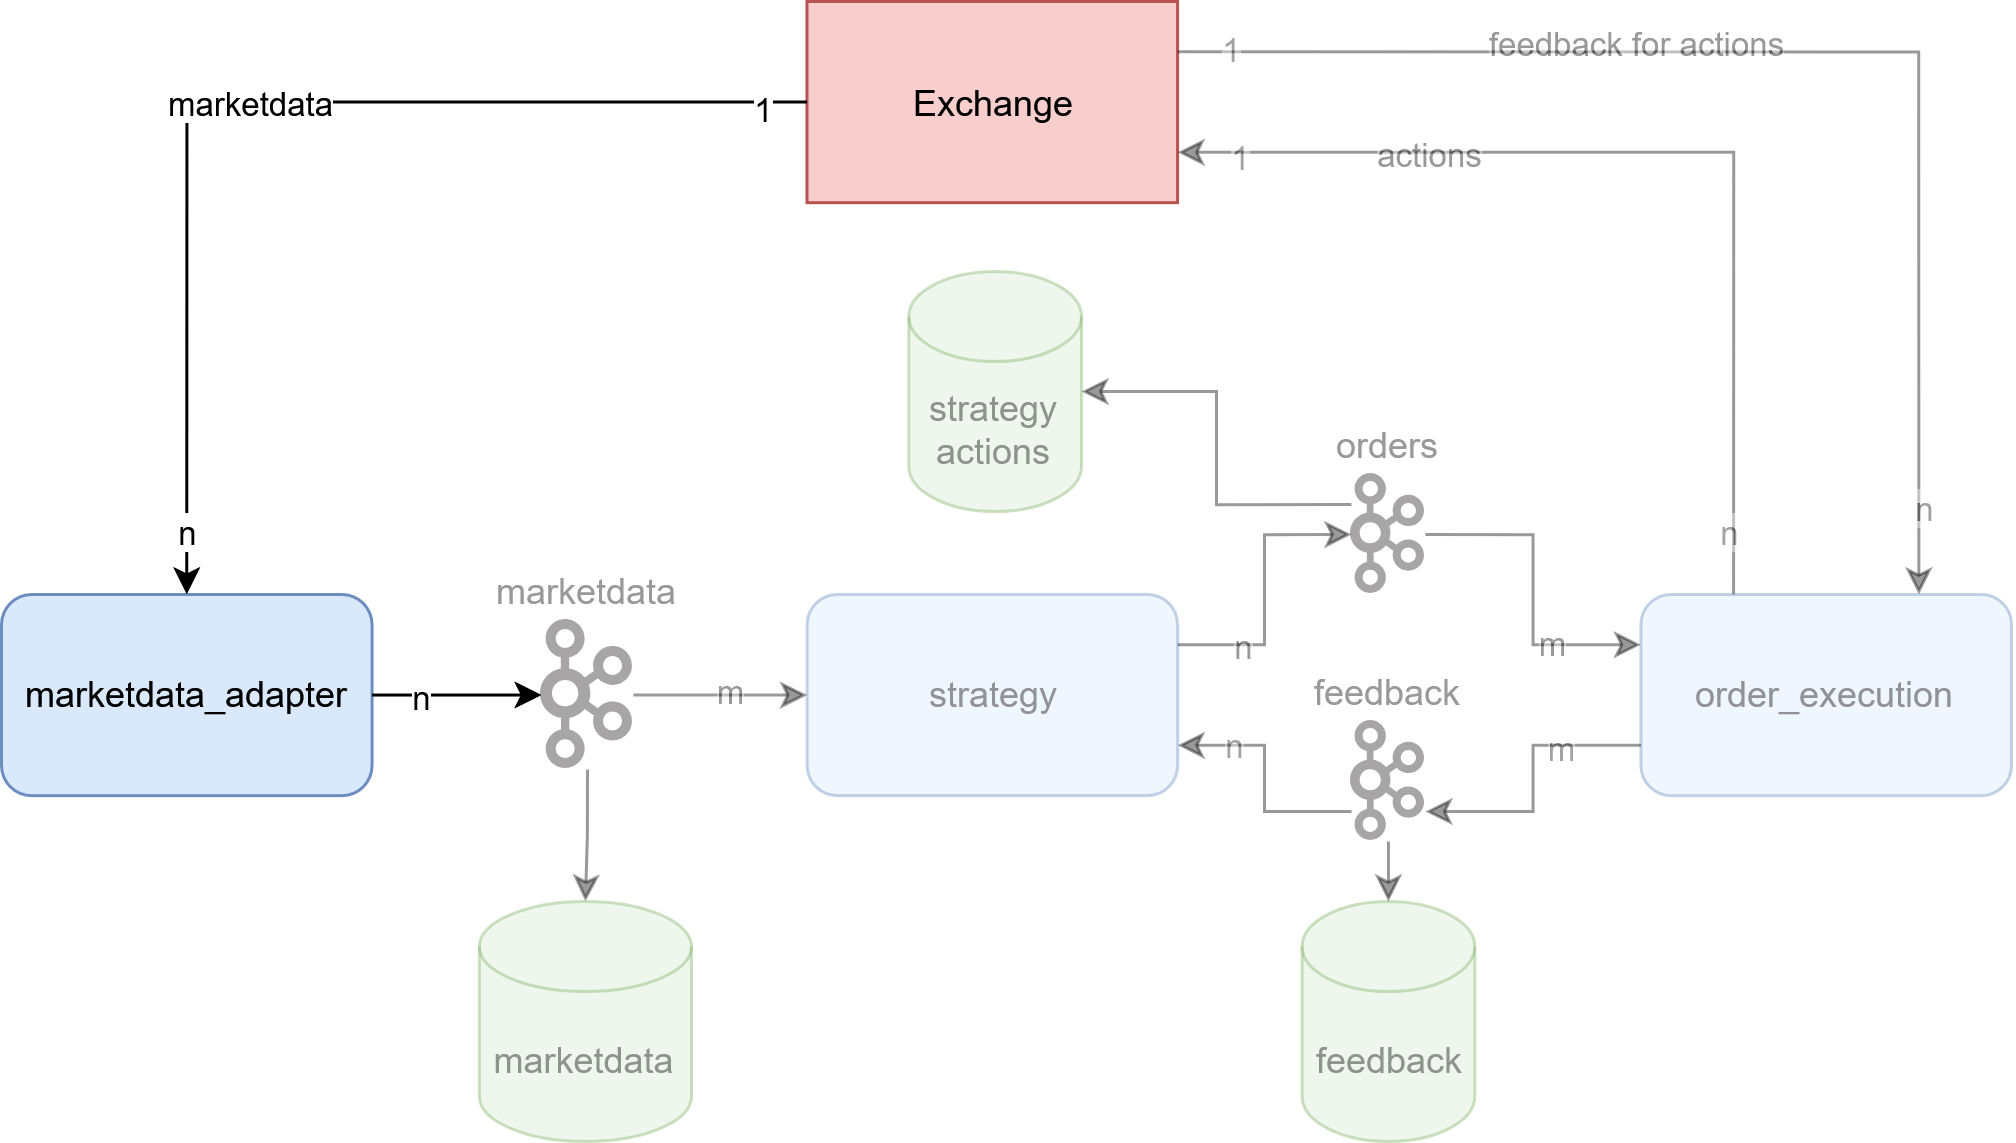

The diagram above was exported from draw.io. Its source (the exported page's mxGraphModel, read from the mxfile embedded in the PNG):
<mxGraphModel dx="737" dy="920" grid="1" gridSize="10" guides="1" tooltips="1" connect="1" arrows="1" fold="1" page="1" pageScale="1" pageWidth="850" pageHeight="1100" background="none" math="0" shadow="0">
  <root>
    <mxCell id="0" />
    <mxCell id="1" parent="0" />
    <mxCell id="x1PVfPSBhp6ivKvTVOWP-2" value="marketdata_adapter" style="rounded=1;whiteSpace=wrap;html=1;fillColor=#dae8fc;strokeColor=#6c8ebf;" parent="1" vertex="1">
      <mxGeometry x="40" y="367.65" width="123.52602266180142" height="67.05882352941177" as="geometry" />
    </mxCell>
    <mxCell id="x1PVfPSBhp6ivKvTVOWP-5" style="edgeStyle=orthogonalEdgeStyle;rounded=0;orthogonalLoop=1;jettySize=auto;html=1;exitX=1;exitY=0.5;exitDx=0;exitDy=0;entryX=0;entryY=0.5;entryDx=0;entryDy=0;" parent="1" source="x1PVfPSBhp6ivKvTVOWP-2" target="iLl4sf8TZpeG5W6NkvIJ-1" edge="1">
      <mxGeometry relative="1" as="geometry" />
    </mxCell>
    <mxCell id="x1PVfPSBhp6ivKvTVOWP-19" value="n" style="edgeLabel;html=1;align=center;verticalAlign=middle;resizable=0;points=[];" parent="x1PVfPSBhp6ivKvTVOWP-5" vertex="1" connectable="0">
      <mxGeometry x="-0.8564" relative="1" as="geometry">
        <mxPoint x="12" as="offset" />
      </mxGeometry>
    </mxCell>
    <mxCell id="x1PVfPSBhp6ivKvTVOWP-27" style="edgeStyle=orthogonalEdgeStyle;rounded=0;orthogonalLoop=1;jettySize=auto;html=1;exitX=0.5;exitY=1;exitDx=0;exitDy=0;entryX=0.5;entryY=0;entryDx=0;entryDy=0;entryPerimeter=0;textOpacity=40;fillOpacity=40;strokeOpacity=40;" parent="1" source="iLl4sf8TZpeG5W6NkvIJ-1" target="x1PVfPSBhp6ivKvTVOWP-26" edge="1">
      <mxGeometry relative="1" as="geometry" />
    </mxCell>
    <mxCell id="x1PVfPSBhp6ivKvTVOWP-1" value="Exchange" style="rounded=0;whiteSpace=wrap;html=1;fillColor=#f8cecc;strokeColor=#b85450;" parent="1" vertex="1">
      <mxGeometry x="308.5404263491454" y="170" width="123.52602266180142" height="67.05882352941177" as="geometry" />
    </mxCell>
    <mxCell id="x1PVfPSBhp6ivKvTVOWP-3" value="marketdata" style="endArrow=classic;html=1;rounded=0;entryX=0.5;entryY=0;entryDx=0;entryDy=0;exitX=0;exitY=0.5;exitDx=0;exitDy=0;edgeStyle=orthogonalEdgeStyle;" parent="1" source="x1PVfPSBhp6ivKvTVOWP-1" target="x1PVfPSBhp6ivKvTVOWP-2" edge="1">
      <mxGeometry width="50" height="50" relative="1" as="geometry">
        <mxPoint x="390.8911081236797" y="757.6470588235294" as="sourcePoint" />
        <mxPoint x="442.3602842327636" y="701.7647058823529" as="targetPoint" />
      </mxGeometry>
    </mxCell>
    <mxCell id="x1PVfPSBhp6ivKvTVOWP-17" value="1" style="edgeLabel;html=1;align=center;verticalAlign=middle;resizable=0;points=[];" parent="x1PVfPSBhp6ivKvTVOWP-3" vertex="1" connectable="0">
      <mxGeometry x="-0.9188" y="2" relative="1" as="geometry">
        <mxPoint as="offset" />
      </mxGeometry>
    </mxCell>
    <mxCell id="x1PVfPSBhp6ivKvTVOWP-18" value="n" style="edgeLabel;html=1;align=center;verticalAlign=middle;resizable=0;points=[];" parent="x1PVfPSBhp6ivKvTVOWP-3" vertex="1" connectable="0">
      <mxGeometry x="0.8841" relative="1" as="geometry">
        <mxPoint as="offset" />
      </mxGeometry>
    </mxCell>
    <mxCell id="x1PVfPSBhp6ivKvTVOWP-4" value="strategy" style="rounded=1;whiteSpace=wrap;html=1;fillColor=#dae8fc;strokeColor=#6c8ebf;textOpacity=40;fillOpacity=40;strokeOpacity=40;" parent="1" vertex="1">
      <mxGeometry x="308.5404263491454" y="367.6476470588235" width="123.52602266180142" height="67.05882352941177" as="geometry" />
    </mxCell>
    <mxCell id="x1PVfPSBhp6ivKvTVOWP-10" style="edgeStyle=orthogonalEdgeStyle;rounded=0;orthogonalLoop=1;jettySize=auto;html=1;exitX=0.25;exitY=0;exitDx=0;exitDy=0;entryX=1;entryY=0.75;entryDx=0;entryDy=0;startArrow=none;startFill=0;textOpacity=40;fillOpacity=40;strokeOpacity=40;" parent="1" source="x1PVfPSBhp6ivKvTVOWP-9" target="x1PVfPSBhp6ivKvTVOWP-1" edge="1">
      <mxGeometry relative="1" as="geometry" />
    </mxCell>
    <mxCell id="x1PVfPSBhp6ivKvTVOWP-11" value="actions" style="edgeLabel;html=1;align=center;verticalAlign=middle;resizable=0;points=[];textOpacity=40;fillOpacity=40;strokeOpacity=40;" parent="x1PVfPSBhp6ivKvTVOWP-10" vertex="1" connectable="0">
      <mxGeometry x="0.4952" relative="1" as="geometry">
        <mxPoint as="offset" />
      </mxGeometry>
    </mxCell>
    <mxCell id="x1PVfPSBhp6ivKvTVOWP-35" value="1" style="edgeLabel;html=1;align=center;verticalAlign=middle;resizable=0;points=[];fontColor=#1A1A1A;textOpacity=40;fillOpacity=40;strokeOpacity=40;" parent="x1PVfPSBhp6ivKvTVOWP-10" vertex="1" connectable="0">
      <mxGeometry x="0.8742" y="1" relative="1" as="geometry">
        <mxPoint as="offset" />
      </mxGeometry>
    </mxCell>
    <mxCell id="x1PVfPSBhp6ivKvTVOWP-36" value="n" style="edgeLabel;html=1;align=center;verticalAlign=middle;resizable=0;points=[];fontColor=#1A1A1A;textOpacity=40;fillOpacity=40;strokeOpacity=40;" parent="x1PVfPSBhp6ivKvTVOWP-10" vertex="1" connectable="0">
      <mxGeometry x="-0.8728" y="2" relative="1" as="geometry">
        <mxPoint as="offset" />
      </mxGeometry>
    </mxCell>
    <mxCell id="x1PVfPSBhp6ivKvTVOWP-24" style="edgeStyle=orthogonalEdgeStyle;rounded=0;orthogonalLoop=1;jettySize=auto;html=1;exitX=0;exitY=0.75;exitDx=0;exitDy=0;entryX=1;entryY=0.75;entryDx=0;entryDy=0;textOpacity=40;fillOpacity=40;strokeOpacity=40;" parent="1" source="iLl4sf8TZpeG5W6NkvIJ-10" target="x1PVfPSBhp6ivKvTVOWP-4" edge="1">
      <mxGeometry relative="1" as="geometry" />
    </mxCell>
    <mxCell id="x1PVfPSBhp6ivKvTVOWP-40" value="n" style="edgeLabel;html=1;align=center;verticalAlign=middle;resizable=0;points=[];fontColor=#1A1A1A;textOpacity=40;fillOpacity=40;strokeOpacity=40;" parent="x1PVfPSBhp6ivKvTVOWP-24" vertex="1" connectable="0">
      <mxGeometry x="0.7029" relative="1" as="geometry">
        <mxPoint x="7" as="offset" />
      </mxGeometry>
    </mxCell>
    <mxCell id="x1PVfPSBhp6ivKvTVOWP-9" value="order_execution" style="rounded=1;whiteSpace=wrap;html=1;fillColor=#dae8fc;strokeColor=#6c8ebf;textOpacity=40;fillOpacity=40;strokeOpacity=40;" parent="1" vertex="1">
      <mxGeometry x="586.4739773381986" y="367.6476470588235" width="123.52602266180142" height="67.05882352941177" as="geometry" />
    </mxCell>
    <mxCell id="x1PVfPSBhp6ivKvTVOWP-12" style="edgeStyle=orthogonalEdgeStyle;rounded=0;orthogonalLoop=1;jettySize=auto;html=1;exitX=1;exitY=0.25;exitDx=0;exitDy=0;entryX=0.75;entryY=0;entryDx=0;entryDy=0;textOpacity=40;fillOpacity=40;strokeOpacity=40;" parent="1" source="x1PVfPSBhp6ivKvTVOWP-1" target="x1PVfPSBhp6ivKvTVOWP-9" edge="1">
      <mxGeometry relative="1" as="geometry" />
    </mxCell>
    <mxCell id="x1PVfPSBhp6ivKvTVOWP-13" value="feedback for actions" style="edgeLabel;html=1;align=center;verticalAlign=middle;resizable=0;points=[];textOpacity=40;fillOpacity=40;strokeOpacity=40;" parent="x1PVfPSBhp6ivKvTVOWP-12" vertex="1" connectable="0">
      <mxGeometry x="-0.2867" y="3" relative="1" as="geometry">
        <mxPoint as="offset" />
      </mxGeometry>
    </mxCell>
    <mxCell id="x1PVfPSBhp6ivKvTVOWP-37" value="1" style="edgeLabel;html=1;align=center;verticalAlign=middle;resizable=0;points=[];fontColor=#1A1A1A;textOpacity=40;fillOpacity=40;strokeOpacity=40;" parent="x1PVfPSBhp6ivKvTVOWP-12" vertex="1" connectable="0">
      <mxGeometry x="-0.918" y="1" relative="1" as="geometry">
        <mxPoint as="offset" />
      </mxGeometry>
    </mxCell>
    <mxCell id="x1PVfPSBhp6ivKvTVOWP-38" value="n" style="edgeLabel;html=1;align=center;verticalAlign=middle;resizable=0;points=[];fontColor=#1A1A1A;textOpacity=40;fillOpacity=40;strokeOpacity=40;" parent="x1PVfPSBhp6ivKvTVOWP-12" vertex="1" connectable="0">
      <mxGeometry x="0.8676" y="2" relative="1" as="geometry">
        <mxPoint as="offset" />
      </mxGeometry>
    </mxCell>
    <mxCell id="x1PVfPSBhp6ivKvTVOWP-14" style="edgeStyle=orthogonalEdgeStyle;rounded=0;orthogonalLoop=1;jettySize=auto;html=1;exitX=1;exitY=0.5;exitDx=0;exitDy=0;entryX=0;entryY=0.25;entryDx=0;entryDy=0;startArrow=none;startFill=0;textOpacity=40;fillOpacity=40;strokeOpacity=40;" parent="1" source="iLl4sf8TZpeG5W6NkvIJ-5" target="x1PVfPSBhp6ivKvTVOWP-9" edge="1">
      <mxGeometry relative="1" as="geometry" />
    </mxCell>
    <mxCell id="x1PVfPSBhp6ivKvTVOWP-22" value="m" style="edgeLabel;html=1;align=center;verticalAlign=middle;resizable=0;points=[];textOpacity=40;fillOpacity=40;strokeOpacity=40;" parent="x1PVfPSBhp6ivKvTVOWP-14" vertex="1" connectable="0">
      <mxGeometry x="0.7143" y="-1" relative="1" as="geometry">
        <mxPoint x="-14" y="-2" as="offset" />
      </mxGeometry>
    </mxCell>
    <mxCell id="x1PVfPSBhp6ivKvTVOWP-26" value="marketdata" style="shape=cylinder3;whiteSpace=wrap;html=1;boundedLbl=1;backgroundOutline=1;size=15;fillColor=#d5e8d4;strokeColor=#82b366;textOpacity=40;fillOpacity=40;strokeOpacity=40;" parent="1" vertex="1">
      <mxGeometry x="199.29" y="470" width="70.71" height="80" as="geometry" />
    </mxCell>
    <mxCell id="x1PVfPSBhp6ivKvTVOWP-30" value="feedback" style="shape=cylinder3;whiteSpace=wrap;html=1;boundedLbl=1;backgroundOutline=1;size=15;fillColor=#d5e8d4;strokeColor=#82b366;textOpacity=40;fillOpacity=40;strokeOpacity=40;" parent="1" vertex="1">
      <mxGeometry x="473.5400000000001" y="470" width="57.56" height="80" as="geometry" />
    </mxCell>
    <mxCell id="iLl4sf8TZpeG5W6NkvIJ-3" style="edgeStyle=orthogonalEdgeStyle;rounded=0;orthogonalLoop=1;jettySize=auto;html=1;exitX=1;exitY=0.5;exitDx=0;exitDy=0;entryX=0;entryY=0.5;entryDx=0;entryDy=0;textOpacity=40;fillOpacity=40;strokeOpacity=40;" parent="1" source="iLl4sf8TZpeG5W6NkvIJ-1" target="x1PVfPSBhp6ivKvTVOWP-4" edge="1">
      <mxGeometry relative="1" as="geometry">
        <mxPoint x="271.5999999999999" y="377.45" as="sourcePoint" />
        <mxPoint x="308.5404263491455" y="377.4470588235295" as="targetPoint" />
      </mxGeometry>
    </mxCell>
    <mxCell id="iLl4sf8TZpeG5W6NkvIJ-4" value="m" style="edgeLabel;html=1;align=center;verticalAlign=middle;resizable=0;points=[];textOpacity=40;fillOpacity=40;strokeOpacity=40;" parent="iLl4sf8TZpeG5W6NkvIJ-3" vertex="1" connectable="0">
      <mxGeometry x="0.2659" y="2" relative="1" as="geometry">
        <mxPoint x="-5" as="offset" />
      </mxGeometry>
    </mxCell>
    <mxCell id="iLl4sf8TZpeG5W6NkvIJ-1" value="marketdata" style="shape=image;verticalLabelPosition=top;labelBackgroundColor=default;verticalAlign=bottom;aspect=fixed;imageAspect=0;editableCssRules=.*;image=data:image/svg+xml,(base64 omitted: 2512 chars);labelPosition=center;align=center;textOpacity=40;fillOpacity=40;strokeOpacity=40;" parent="1" vertex="1">
      <mxGeometry x="220" y="376.30999999999995" width="30.64" height="49.74" as="geometry" />
    </mxCell>
    <mxCell id="iLl4sf8TZpeG5W6NkvIJ-5" value="orders" style="shape=image;verticalLabelPosition=top;labelBackgroundColor=default;verticalAlign=bottom;aspect=fixed;imageAspect=0;editableCssRules=.*;image=data:image/svg+xml,(base64 omitted: 2512 chars);labelPosition=center;align=center;textOpacity=40;fillOpacity=40;strokeOpacity=40;" parent="1" vertex="1">
      <mxGeometry x="490" y="327.65" width="24.64" height="40" as="geometry" />
    </mxCell>
    <mxCell id="iLl4sf8TZpeG5W6NkvIJ-6" value="" style="edgeStyle=orthogonalEdgeStyle;rounded=0;orthogonalLoop=1;jettySize=auto;html=1;exitX=1;exitY=0.25;exitDx=0;exitDy=0;entryX=0;entryY=0.5;entryDx=0;entryDy=0;startArrow=none;startFill=0;textOpacity=40;fillOpacity=40;strokeOpacity=40;" parent="1" source="x1PVfPSBhp6ivKvTVOWP-4" target="iLl4sf8TZpeG5W6NkvIJ-5" edge="1">
      <mxGeometry relative="1" as="geometry">
        <mxPoint x="472" y="571" as="sourcePoint" />
        <mxPoint x="626" y="571" as="targetPoint" />
      </mxGeometry>
    </mxCell>
    <mxCell id="iLl4sf8TZpeG5W6NkvIJ-7" value="n" style="edgeLabel;html=1;align=center;verticalAlign=middle;resizable=0;points=[];textOpacity=40;fillOpacity=40;strokeOpacity=40;" parent="iLl4sf8TZpeG5W6NkvIJ-6" vertex="1" connectable="0">
      <mxGeometry x="-0.6952" y="-3" relative="1" as="geometry">
        <mxPoint x="7" y="-3" as="offset" />
      </mxGeometry>
    </mxCell>
    <mxCell id="iLl4sf8TZpeG5W6NkvIJ-11" value="" style="edgeStyle=orthogonalEdgeStyle;rounded=0;orthogonalLoop=1;jettySize=auto;html=1;exitX=0;exitY=0.75;exitDx=0;exitDy=0;entryX=1;entryY=0.75;entryDx=0;entryDy=0;textOpacity=40;fillOpacity=40;strokeOpacity=40;" parent="1" source="x1PVfPSBhp6ivKvTVOWP-9" target="iLl4sf8TZpeG5W6NkvIJ-10" edge="1">
      <mxGeometry relative="1" as="geometry">
        <mxPoint x="586" y="394" as="sourcePoint" />
        <mxPoint x="432" y="394" as="targetPoint" />
      </mxGeometry>
    </mxCell>
    <mxCell id="iLl4sf8TZpeG5W6NkvIJ-12" value="m" style="edgeLabel;html=1;align=center;verticalAlign=middle;resizable=0;points=[];fontColor=#1A1A1A;textOpacity=40;fillOpacity=40;strokeOpacity=40;" parent="iLl4sf8TZpeG5W6NkvIJ-11" vertex="1" connectable="0">
      <mxGeometry x="-0.67" y="1" relative="1" as="geometry">
        <mxPoint x="-12" as="offset" />
      </mxGeometry>
    </mxCell>
    <mxCell id="iLl4sf8TZpeG5W6NkvIJ-10" value="feedback" style="shape=image;verticalLabelPosition=top;labelBackgroundColor=default;verticalAlign=bottom;aspect=fixed;imageAspect=0;editableCssRules=.*;image=data:image/svg+xml,(base64 omitted: 2512 chars);labelPosition=center;align=center;textOpacity=40;fillOpacity=40;strokeOpacity=40;" parent="1" vertex="1">
      <mxGeometry x="490" y="410" width="24.64" height="40" as="geometry" />
    </mxCell>
    <mxCell id="iLl4sf8TZpeG5W6NkvIJ-14" value="strategy actions" style="shape=cylinder3;whiteSpace=wrap;html=1;boundedLbl=1;backgroundOutline=1;size=15;fillColor=#d5e8d4;strokeColor=#82b366;textOpacity=40;fillOpacity=40;strokeOpacity=40;" parent="1" vertex="1">
      <mxGeometry x="342.44" y="260" width="57.56" height="80" as="geometry" />
    </mxCell>
    <mxCell id="iLl4sf8TZpeG5W6NkvIJ-15" style="edgeStyle=orthogonalEdgeStyle;rounded=0;orthogonalLoop=1;jettySize=auto;html=1;exitX=0;exitY=0.25;exitDx=0;exitDy=0;entryX=1;entryY=0.5;entryDx=0;entryDy=0;entryPerimeter=0;textOpacity=40;fillOpacity=40;strokeOpacity=40;" parent="1" source="iLl4sf8TZpeG5W6NkvIJ-5" target="iLl4sf8TZpeG5W6NkvIJ-14" edge="1">
      <mxGeometry relative="1" as="geometry" />
    </mxCell>
    <mxCell id="iLl4sf8TZpeG5W6NkvIJ-16" style="edgeStyle=orthogonalEdgeStyle;rounded=0;orthogonalLoop=1;jettySize=auto;html=1;exitX=0.5;exitY=1;exitDx=0;exitDy=0;entryX=0.5;entryY=0;entryDx=0;entryDy=0;entryPerimeter=0;textOpacity=40;fillOpacity=40;strokeOpacity=40;" parent="1" source="iLl4sf8TZpeG5W6NkvIJ-10" target="x1PVfPSBhp6ivKvTVOWP-30" edge="1">
      <mxGeometry relative="1" as="geometry" />
    </mxCell>
  </root>
</mxGraphModel>